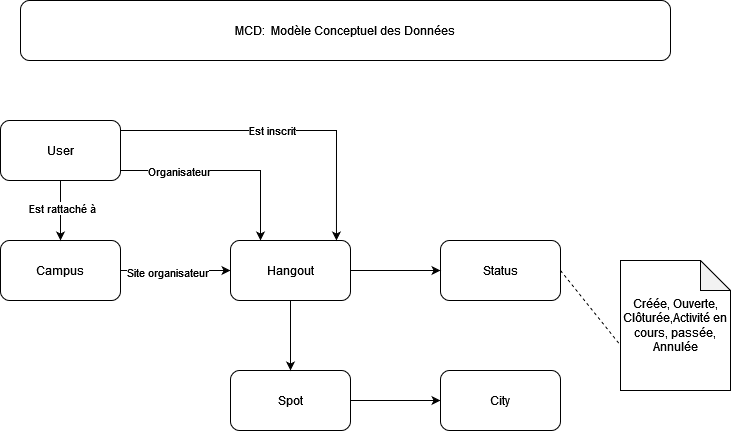

The diagram above was exported from draw.io. Its source (the exported page's mxGraphModel, read from the mxfile embedded in the PNG):
<mxGraphModel dx="2253" dy="731" grid="1" gridSize="10" guides="1" tooltips="1" connect="1" arrows="1" fold="1" page="1" pageScale="1" pageWidth="827" pageHeight="1169" math="0" shadow="0">
  <root>
    <mxCell id="0" />
    <mxCell id="1" parent="0" />
    <mxCell id="h7jOYHG4I2EDVCpyHLOI-27" style="edgeStyle=orthogonalEdgeStyle;rounded=0;orthogonalLoop=1;jettySize=auto;html=1;" edge="1" parent="1" source="h7jOYHG4I2EDVCpyHLOI-11" target="h7jOYHG4I2EDVCpyHLOI-22">
      <mxGeometry relative="1" as="geometry" />
    </mxCell>
    <mxCell id="h7jOYHG4I2EDVCpyHLOI-38" value="Site organisateur" style="edgeLabel;html=1;align=center;verticalAlign=middle;resizable=0;points=[];" vertex="1" connectable="0" parent="h7jOYHG4I2EDVCpyHLOI-27">
      <mxGeometry x="-0.1714" y="-1" relative="1" as="geometry">
        <mxPoint as="offset" />
      </mxGeometry>
    </mxCell>
    <mxCell id="h7jOYHG4I2EDVCpyHLOI-11" value="Campus" style="rounded=1;whiteSpace=wrap;html=1;" vertex="1" parent="1">
      <mxGeometry x="-750" y="270" width="120" height="60" as="geometry" />
    </mxCell>
    <mxCell id="h7jOYHG4I2EDVCpyHLOI-21" value="" style="edgeStyle=orthogonalEdgeStyle;rounded=0;orthogonalLoop=1;jettySize=auto;html=1;" edge="1" parent="1" source="h7jOYHG4I2EDVCpyHLOI-12" target="h7jOYHG4I2EDVCpyHLOI-11">
      <mxGeometry relative="1" as="geometry" />
    </mxCell>
    <mxCell id="h7jOYHG4I2EDVCpyHLOI-37" value="Est rattaché à" style="edgeLabel;html=1;align=center;verticalAlign=middle;resizable=0;points=[];" vertex="1" connectable="0" parent="h7jOYHG4I2EDVCpyHLOI-21">
      <mxGeometry x="-0.1" y="1" relative="1" as="geometry">
        <mxPoint as="offset" />
      </mxGeometry>
    </mxCell>
    <mxCell id="h7jOYHG4I2EDVCpyHLOI-35" style="edgeStyle=orthogonalEdgeStyle;rounded=0;orthogonalLoop=1;jettySize=auto;html=1;entryX=0.25;entryY=0;entryDx=0;entryDy=0;" edge="1" parent="1" source="h7jOYHG4I2EDVCpyHLOI-12" target="h7jOYHG4I2EDVCpyHLOI-22">
      <mxGeometry relative="1" as="geometry">
        <Array as="points">
          <mxPoint x="-490" y="200" />
        </Array>
      </mxGeometry>
    </mxCell>
    <mxCell id="h7jOYHG4I2EDVCpyHLOI-36" value="Organisateur" style="edgeLabel;html=1;align=center;verticalAlign=middle;resizable=0;points=[];" vertex="1" connectable="0" parent="h7jOYHG4I2EDVCpyHLOI-35">
      <mxGeometry x="-0.4471" relative="1" as="geometry">
        <mxPoint as="offset" />
      </mxGeometry>
    </mxCell>
    <mxCell id="h7jOYHG4I2EDVCpyHLOI-12" value="User" style="rounded=1;whiteSpace=wrap;html=1;" vertex="1" parent="1">
      <mxGeometry x="-750" y="150" width="120" height="60" as="geometry" />
    </mxCell>
    <mxCell id="h7jOYHG4I2EDVCpyHLOI-25" style="edgeStyle=orthogonalEdgeStyle;rounded=0;orthogonalLoop=1;jettySize=auto;html=1;entryX=0;entryY=0.5;entryDx=0;entryDy=0;" edge="1" parent="1" source="h7jOYHG4I2EDVCpyHLOI-14" target="h7jOYHG4I2EDVCpyHLOI-16">
      <mxGeometry relative="1" as="geometry" />
    </mxCell>
    <mxCell id="h7jOYHG4I2EDVCpyHLOI-14" value="Spot" style="rounded=1;whiteSpace=wrap;html=1;" vertex="1" parent="1">
      <mxGeometry x="-520" y="400" width="120" height="60" as="geometry" />
    </mxCell>
    <mxCell id="h7jOYHG4I2EDVCpyHLOI-15" value="Status" style="rounded=1;whiteSpace=wrap;html=1;" vertex="1" parent="1">
      <mxGeometry x="-310" y="270" width="120" height="60" as="geometry" />
    </mxCell>
    <mxCell id="h7jOYHG4I2EDVCpyHLOI-16" value="City" style="rounded=1;whiteSpace=wrap;html=1;" vertex="1" parent="1">
      <mxGeometry x="-310" y="400" width="120" height="60" as="geometry" />
    </mxCell>
    <mxCell id="h7jOYHG4I2EDVCpyHLOI-24" style="edgeStyle=orthogonalEdgeStyle;rounded=0;orthogonalLoop=1;jettySize=auto;html=1;" edge="1" parent="1" source="h7jOYHG4I2EDVCpyHLOI-22" target="h7jOYHG4I2EDVCpyHLOI-15">
      <mxGeometry relative="1" as="geometry" />
    </mxCell>
    <mxCell id="h7jOYHG4I2EDVCpyHLOI-26" style="edgeStyle=orthogonalEdgeStyle;rounded=0;orthogonalLoop=1;jettySize=auto;html=1;" edge="1" parent="1" source="h7jOYHG4I2EDVCpyHLOI-22" target="h7jOYHG4I2EDVCpyHLOI-14">
      <mxGeometry relative="1" as="geometry" />
    </mxCell>
    <mxCell id="h7jOYHG4I2EDVCpyHLOI-22" value="Hangout" style="rounded=1;whiteSpace=wrap;html=1;" vertex="1" parent="1">
      <mxGeometry x="-520" y="270" width="120" height="60" as="geometry" />
    </mxCell>
    <mxCell id="h7jOYHG4I2EDVCpyHLOI-28" value="MCD:&amp;nbsp; Modèle Conceptuel des Données" style="rounded=1;whiteSpace=wrap;html=1;" vertex="1" parent="1">
      <mxGeometry x="-730" y="30" width="650" height="60" as="geometry" />
    </mxCell>
    <mxCell id="h7jOYHG4I2EDVCpyHLOI-33" style="edgeStyle=orthogonalEdgeStyle;rounded=0;orthogonalLoop=1;jettySize=auto;html=1;entryX=0.883;entryY=0;entryDx=0;entryDy=0;entryPerimeter=0;" edge="1" parent="1" source="h7jOYHG4I2EDVCpyHLOI-12" target="h7jOYHG4I2EDVCpyHLOI-22">
      <mxGeometry relative="1" as="geometry">
        <Array as="points">
          <mxPoint x="-414" y="160" />
        </Array>
      </mxGeometry>
    </mxCell>
    <mxCell id="h7jOYHG4I2EDVCpyHLOI-34" value="Est inscrit" style="edgeLabel;html=1;align=center;verticalAlign=middle;resizable=0;points=[];" vertex="1" connectable="0" parent="h7jOYHG4I2EDVCpyHLOI-33">
      <mxGeometry x="-0.0752" y="1" relative="1" as="geometry">
        <mxPoint as="offset" />
      </mxGeometry>
    </mxCell>
    <mxCell id="h7jOYHG4I2EDVCpyHLOI-39" value="Créée, Ouverte, Clôturée,Activité en cours, passée, Annulée" style="shape=note;whiteSpace=wrap;html=1;backgroundOutline=1;darkOpacity=0.05;" vertex="1" parent="1">
      <mxGeometry x="-130" y="290" width="110" height="130" as="geometry" />
    </mxCell>
    <mxCell id="h7jOYHG4I2EDVCpyHLOI-42" value="" style="endArrow=none;dashed=1;html=1;rounded=0;entryX=-0.012;entryY=0.64;entryDx=0;entryDy=0;entryPerimeter=0;exitX=1;exitY=0.5;exitDx=0;exitDy=0;" edge="1" parent="1" source="h7jOYHG4I2EDVCpyHLOI-15" target="h7jOYHG4I2EDVCpyHLOI-39">
      <mxGeometry width="50" height="50" relative="1" as="geometry">
        <mxPoint x="-280" y="360" as="sourcePoint" />
        <mxPoint x="-230" y="310" as="targetPoint" />
      </mxGeometry>
    </mxCell>
  </root>
</mxGraphModel>